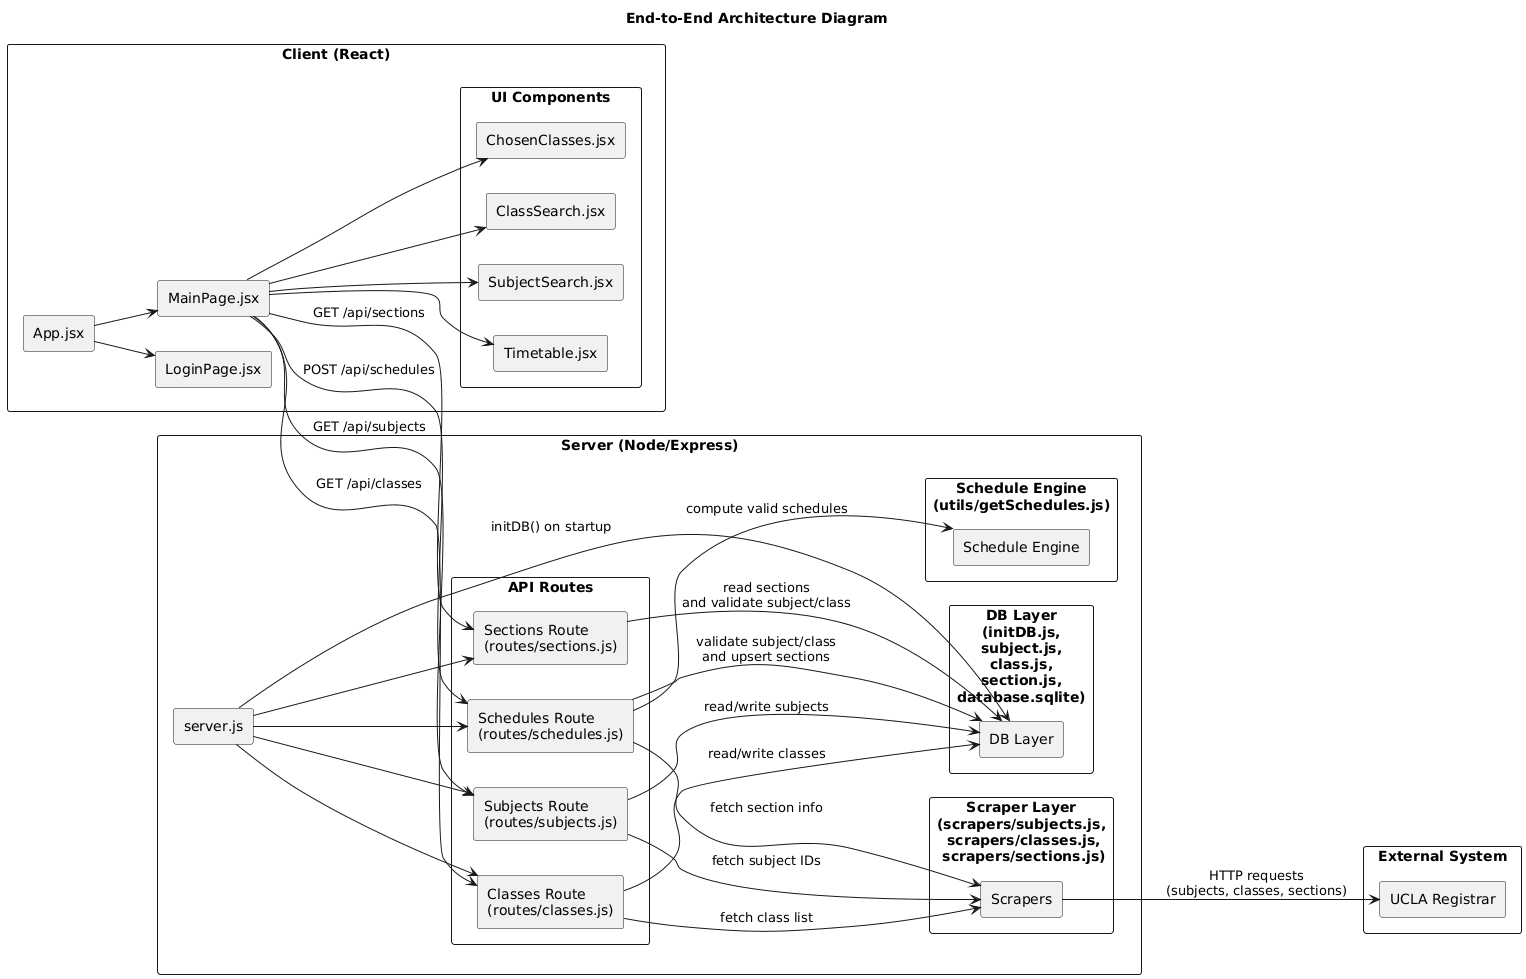

The diagram above was rendered by PlantUML. Its source (embedded in the PNG):
@startuml
title End-to-End Architecture Diagram

skinparam componentStyle rectangle
skinparam packageStyle rectangle
left to right direction

' ------------------ CLIENT ------------------
package "Client (React)" {

  [App.jsx] as App
  [LoginPage.jsx] as LoginPage
  [MainPage.jsx] as MainPage

  package "UI Components" {
    [SubjectSearch.jsx] as SubjectSearch
    [ClassSearch.jsx] as ClassSearch
    [ChosenClasses.jsx] as ChosenClasses
    [Timetable.jsx] as Timetable
  }
}

App --> LoginPage
App --> MainPage

MainPage --> SubjectSearch
MainPage --> ClassSearch
MainPage --> ChosenClasses
MainPage --> Timetable

' ------------------ SERVER ------------------
package "Server (Node/Express)" {

  [server.js] as Server

  package "API Routes" {
    [Subjects Route\n(routes/subjects.js)] as RSubjects
    [Classes Route\n(routes/classes.js)]  as RClasses
    [Sections Route\n(routes/sections.js)] as RSections
    [Schedules Route\n(routes/schedules.js)] as RSchedules
  }

  package "DB Layer\n(initDB.js,\nsubject.js,\nclass.js,\nsection.js,\ndatabase.sqlite)" {
    [DB Layer] as DBLayer
  }

  package "Scraper Layer\n(scrapers/subjects.js,\n scrapers/classes.js,\n scrapers/sections.js)" {
    [Scrapers] as ScraperLayer
  }

  package "Schedule Engine\n(utils/getSchedules.js)" {
    [Schedule Engine] as SchedEngine
  }
}

' ------------------ EXTERNAL ------------------
package "External System" {
  [UCLA Registrar] as Registrar
}

' ================= ARROWS =================

' --- Client → Server (from MainPage.jsx fetch calls) ---
MainPage --> RSubjects  : GET /api/subjects
MainPage --> RClasses   : GET /api/classes
MainPage --> RSections  : GET /api/sections
MainPage --> RSchedules : POST /api/schedules

' --- server.js wiring --- 
Server --> DBLayer      : initDB() on startup
Server --> RSubjects
Server --> RClasses
Server --> RSections
Server --> RSchedules

' --- Routes → DB Layer ---
RSubjects  --> DBLayer : read/write subjects
RClasses   --> DBLayer : read/write classes
RSections  --> DBLayer : read sections\nand validate subject/class
RSchedules --> DBLayer : validate subject/class\nand upsert sections

' --- Routes → Scraper Layer (only when DB missing data) ---
RSubjects  --> ScraperLayer : fetch subject IDs
RClasses   --> ScraperLayer : fetch class list
RSchedules --> ScraperLayer : fetch section info

' --- Schedules route → Schedule Engine ---
RSchedules --> SchedEngine : compute valid schedules

' --- Scraper Layer → Registrar ---
ScraperLayer --> Registrar : HTTP requests\n(subjects, classes, sections)
@enduml